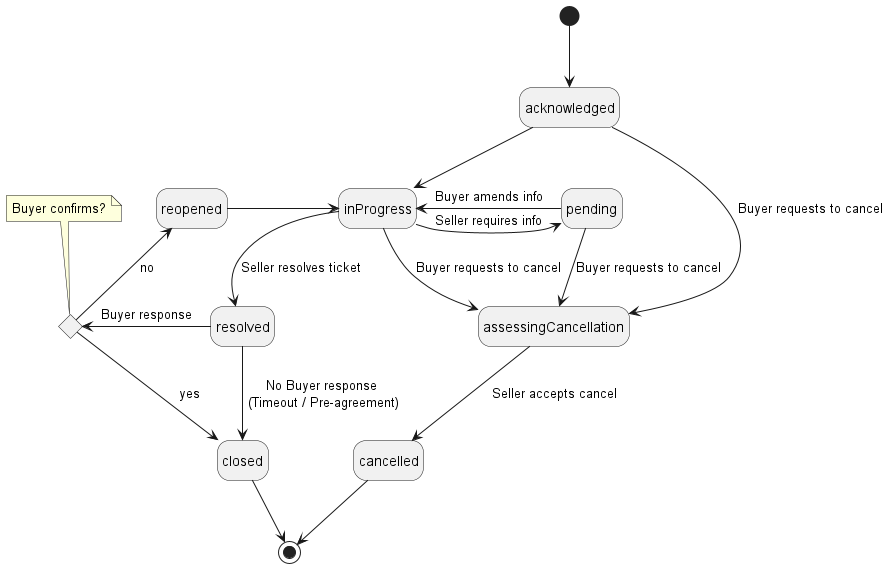

The diagram above was rendered by PlantUML. Its source (embedded in the PNG):
@startuml

'skinparam Linetype polyline
'skinparam Linetype ortho
' skinparam state {
'     BackgroundColor White
'     BorderColor Black
' }
hide empty description

'''decisions'''
state acceptable_to_buyer <<choice>> 
 note top of acceptable_to_buyer : Buyer confirms?

''' diagram'''
[*] -d-> acknowledged

acknowledged --> assessingCancellation : Buyer requests to cancel 
acknowledged -d-> inProgress

inProgress --> resolved : Seller resolves ticket
inProgress -r-> pending : Seller requires info
inProgress <-l- pending : Buyer amends info
inProgress --> assessingCancellation : Buyer requests to cancel

resolved -l-> acceptable_to_buyer : Buyer response
resolved -d-> closed : No Buyer response\n (Timeout / Pre-agreement)

acceptable_to_buyer -u-> reopened : no
acceptable_to_buyer -d-> closed : yes

reopened -r-> inProgress
reopened -[hidden]-> resolved
pending --> assessingCancellation : Buyer requests to cancel

assessingCancellation --> cancelled : Seller accepts cancel

closed --> [*]
cancelled --> [*]

@enduml